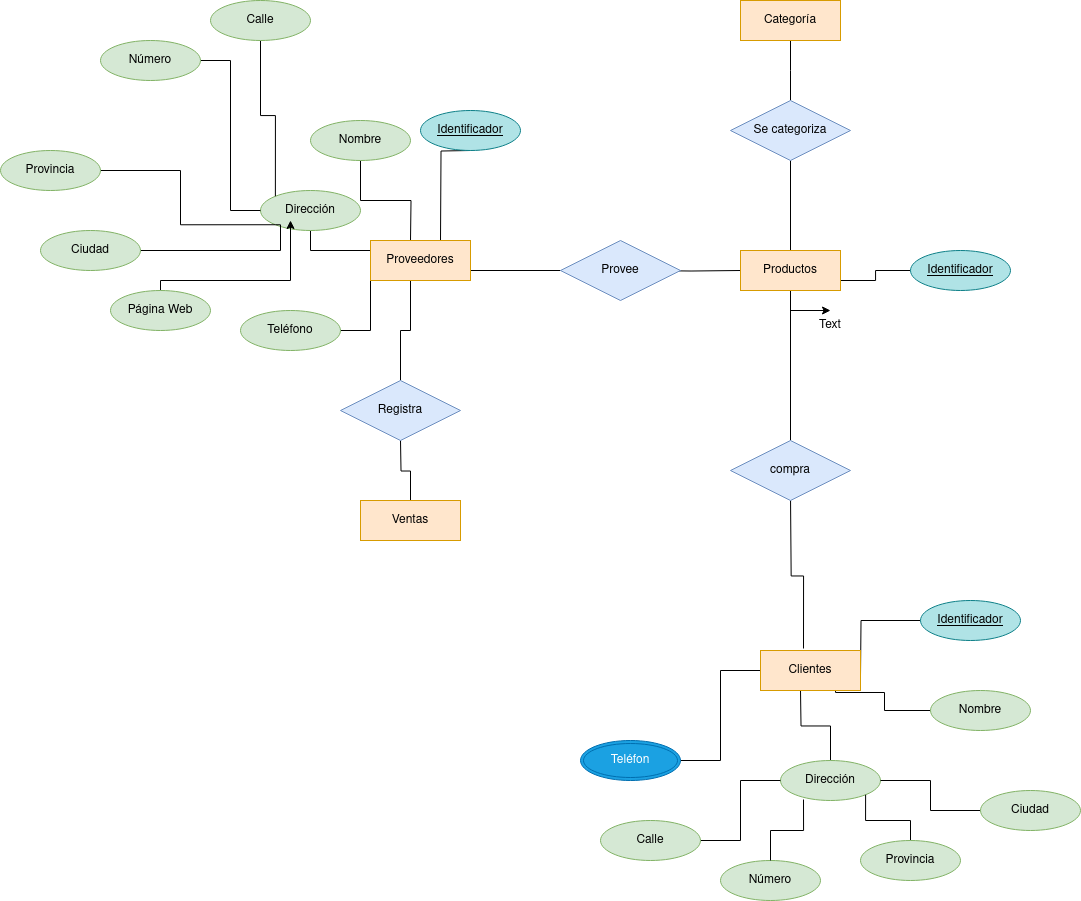

The diagram above was exported from draw.io. Its source (the exported page's mxGraphModel, read from the mxfile embedded in the PNG):
<mxGraphModel dx="2762" dy="1060" grid="1" gridSize="10" guides="1" tooltips="1" connect="1" arrows="1" fold="1" page="1" pageScale="1" pageWidth="850" pageHeight="1100" math="0" shadow="0">
  <root>
    <mxCell id="0" />
    <mxCell id="1" parent="0" />
    <mxCell id="CTreu6BDQbeWm0p-ElBM-7" style="edgeStyle=orthogonalEdgeStyle;rounded=0;orthogonalLoop=1;jettySize=auto;html=1;exitX=1;exitY=0.5;exitDx=0;exitDy=0;endArrow=none;endFill=0;" parent="1" edge="1">
      <mxGeometry relative="1" as="geometry">
        <mxPoint x="300" y="380" as="targetPoint" />
        <mxPoint x="210" y="380" as="sourcePoint" />
      </mxGeometry>
    </mxCell>
    <mxCell id="CTreu6BDQbeWm0p-ElBM-9" style="edgeStyle=orthogonalEdgeStyle;rounded=0;orthogonalLoop=1;jettySize=auto;html=1;exitX=1;exitY=0.5;exitDx=0;exitDy=0;entryX=0;entryY=0.5;entryDx=0;entryDy=0;endArrow=none;endFill=0;" parent="1" target="CTreu6BDQbeWm0p-ElBM-67" edge="1">
      <mxGeometry relative="1" as="geometry">
        <mxPoint x="380" y="380" as="sourcePoint" />
        <mxPoint x="470" y="380.0000000000002" as="targetPoint" />
      </mxGeometry>
    </mxCell>
    <mxCell id="CTreu6BDQbeWm0p-ElBM-11" style="edgeStyle=orthogonalEdgeStyle;rounded=0;orthogonalLoop=1;jettySize=auto;html=1;entryX=0.5;entryY=0;entryDx=0;entryDy=0;endArrow=none;endFill=0;" parent="1" source="CTreu6BDQbeWm0p-ElBM-67" target="CTreu6BDQbeWm0p-ElBM-47" edge="1">
      <mxGeometry relative="1" as="geometry">
        <mxPoint x="530" y="410.0000000000002" as="sourcePoint" />
        <mxPoint x="530" y="530" as="targetPoint" />
      </mxGeometry>
    </mxCell>
    <mxCell id="CTreu6BDQbeWm0p-ElBM-13" style="edgeStyle=orthogonalEdgeStyle;rounded=0;orthogonalLoop=1;jettySize=auto;html=1;entryX=0.43;entryY=-0.05;entryDx=0;entryDy=0;endArrow=none;endFill=0;entryPerimeter=0;" parent="1" target="7wSW77HF3d-peKajaiVc-4" edge="1">
      <mxGeometry relative="1" as="geometry">
        <mxPoint x="530.0588235294119" y="609.9411764705881" as="sourcePoint" />
        <mxPoint x="540" y="740" as="targetPoint" />
      </mxGeometry>
    </mxCell>
    <mxCell id="CTreu6BDQbeWm0p-ElBM-15" style="edgeStyle=orthogonalEdgeStyle;rounded=0;orthogonalLoop=1;jettySize=auto;html=1;entryX=0.75;entryY=0;entryDx=0;entryDy=0;endArrow=none;endFill=0;" parent="1" edge="1">
      <mxGeometry relative="1" as="geometry">
        <mxPoint x="210" y="260" as="sourcePoint" />
        <mxPoint x="180" y="350" as="targetPoint" />
      </mxGeometry>
    </mxCell>
    <mxCell id="CTreu6BDQbeWm0p-ElBM-16" value="Text" style="text;html=1;strokeColor=none;fillColor=none;align=center;verticalAlign=middle;whiteSpace=wrap;rounded=0;" parent="1" vertex="1">
      <mxGeometry x="540" y="420" width="60" height="30" as="geometry" />
    </mxCell>
    <mxCell id="CTreu6BDQbeWm0p-ElBM-18" value="Identificador" style="ellipse;whiteSpace=wrap;html=1;align=center;fontStyle=4;fillColor=#b0e3e6;strokeColor=#0e8088;" parent="1" vertex="1">
      <mxGeometry x="160" y="220" width="100" height="40" as="geometry" />
    </mxCell>
    <mxCell id="CTreu6BDQbeWm0p-ElBM-20" style="edgeStyle=orthogonalEdgeStyle;rounded=0;orthogonalLoop=1;jettySize=auto;html=1;entryX=1;entryY=0.75;entryDx=0;entryDy=0;endArrow=none;endFill=0;" parent="1" source="CTreu6BDQbeWm0p-ElBM-19" edge="1">
      <mxGeometry relative="1" as="geometry">
        <mxPoint x="600" y="785" as="targetPoint" />
      </mxGeometry>
    </mxCell>
    <mxCell id="CTreu6BDQbeWm0p-ElBM-19" value="Identificador" style="ellipse;whiteSpace=wrap;html=1;align=center;fontStyle=4;fillColor=#b0e3e6;strokeColor=#0e8088;" parent="1" vertex="1">
      <mxGeometry x="660" y="710" width="100" height="40" as="geometry" />
    </mxCell>
    <mxCell id="CTreu6BDQbeWm0p-ElBM-22" style="edgeStyle=orthogonalEdgeStyle;rounded=0;orthogonalLoop=1;jettySize=auto;html=1;entryX=1;entryY=0.75;entryDx=0;entryDy=0;endArrow=none;endFill=0;" parent="1" source="CTreu6BDQbeWm0p-ElBM-21" target="CTreu6BDQbeWm0p-ElBM-67" edge="1">
      <mxGeometry relative="1" as="geometry">
        <mxPoint x="590" y="395.0000000000002" as="targetPoint" />
      </mxGeometry>
    </mxCell>
    <mxCell id="CTreu6BDQbeWm0p-ElBM-21" value="Identificador" style="ellipse;whiteSpace=wrap;html=1;align=center;fontStyle=4;fillColor=#b0e3e6;strokeColor=#0e8088;" parent="1" vertex="1">
      <mxGeometry x="650" y="360" width="100" height="40" as="geometry" />
    </mxCell>
    <mxCell id="CTreu6BDQbeWm0p-ElBM-24" style="edgeStyle=orthogonalEdgeStyle;rounded=0;orthogonalLoop=1;jettySize=auto;html=1;entryX=0.75;entryY=1;entryDx=0;entryDy=0;endArrow=none;endFill=0;" parent="1" source="CTreu6BDQbeWm0p-ElBM-23" target="7wSW77HF3d-peKajaiVc-4" edge="1">
      <mxGeometry relative="1" as="geometry">
        <mxPoint x="576.96" y="801.02" as="targetPoint" />
        <Array as="points">
          <mxPoint x="624" y="820" />
          <mxPoint x="624" y="802" />
          <mxPoint x="575" y="802" />
        </Array>
      </mxGeometry>
    </mxCell>
    <mxCell id="CTreu6BDQbeWm0p-ElBM-23" value="Nombre" style="ellipse;whiteSpace=wrap;html=1;align=center;fillColor=#d5e8d4;strokeColor=#82b366;" parent="1" vertex="1">
      <mxGeometry x="670" y="800" width="100" height="40" as="geometry" />
    </mxCell>
    <mxCell id="CTreu6BDQbeWm0p-ElBM-26" style="edgeStyle=orthogonalEdgeStyle;rounded=0;orthogonalLoop=1;jettySize=auto;html=1;entryX=0.4;entryY=1;entryDx=0;entryDy=0;endArrow=none;endFill=0;exitX=0.5;exitY=0;exitDx=0;exitDy=0;entryPerimeter=0;" parent="1" source="CTreu6BDQbeWm0p-ElBM-45" target="7wSW77HF3d-peKajaiVc-1" edge="1">
      <mxGeometry relative="1" as="geometry">
        <mxPoint x="140.05882352941182" y="470.05882352941194" as="sourcePoint" />
        <mxPoint x="150" y="410" as="targetPoint" />
      </mxGeometry>
    </mxCell>
    <mxCell id="CTreu6BDQbeWm0p-ElBM-28" style="edgeStyle=orthogonalEdgeStyle;rounded=0;orthogonalLoop=1;jettySize=auto;html=1;entryX=0.5;entryY=1;entryDx=0;entryDy=0;endArrow=none;endFill=0;" parent="1" source="7wSW77HF3d-peKajaiVc-3" edge="1">
      <mxGeometry relative="1" as="geometry">
        <mxPoint x="140" y="550" as="targetPoint" />
        <mxPoint x="150" y="630" as="sourcePoint" />
      </mxGeometry>
    </mxCell>
    <mxCell id="CTreu6BDQbeWm0p-ElBM-30" style="edgeStyle=orthogonalEdgeStyle;rounded=0;orthogonalLoop=1;jettySize=auto;html=1;entryX=0.5;entryY=1;entryDx=0;entryDy=0;endArrow=none;endFill=0;" parent="1" source="CTreu6BDQbeWm0p-ElBM-29" edge="1">
      <mxGeometry relative="1" as="geometry">
        <mxPoint x="540" y="800" as="targetPoint" />
      </mxGeometry>
    </mxCell>
    <mxCell id="CTreu6BDQbeWm0p-ElBM-29" value="Dirección" style="ellipse;whiteSpace=wrap;html=1;align=center;fillColor=#d5e8d4;strokeColor=#82b366;" parent="1" vertex="1">
      <mxGeometry x="520" y="870" width="100" height="40" as="geometry" />
    </mxCell>
    <mxCell id="CTreu6BDQbeWm0p-ElBM-35" style="edgeStyle=orthogonalEdgeStyle;rounded=0;orthogonalLoop=1;jettySize=auto;html=1;entryX=0;entryY=0.5;entryDx=0;entryDy=0;endArrow=none;endFill=0;" parent="1" source="CTreu6BDQbeWm0p-ElBM-31" target="CTreu6BDQbeWm0p-ElBM-29" edge="1">
      <mxGeometry relative="1" as="geometry" />
    </mxCell>
    <mxCell id="CTreu6BDQbeWm0p-ElBM-31" value="Calle" style="ellipse;whiteSpace=wrap;html=1;align=center;fillColor=#d5e8d4;strokeColor=#82b366;" parent="1" vertex="1">
      <mxGeometry x="340" y="930" width="100" height="40" as="geometry" />
    </mxCell>
    <mxCell id="CTreu6BDQbeWm0p-ElBM-32" value="Número" style="ellipse;whiteSpace=wrap;html=1;align=center;fillColor=#d5e8d4;strokeColor=#82b366;" parent="1" vertex="1">
      <mxGeometry x="460" y="970" width="100" height="40" as="geometry" />
    </mxCell>
    <mxCell id="CTreu6BDQbeWm0p-ElBM-37" style="edgeStyle=orthogonalEdgeStyle;rounded=0;orthogonalLoop=1;jettySize=auto;html=1;entryX=1;entryY=1;entryDx=0;entryDy=0;endArrow=none;endFill=0;" parent="1" source="CTreu6BDQbeWm0p-ElBM-33" target="CTreu6BDQbeWm0p-ElBM-29" edge="1">
      <mxGeometry relative="1" as="geometry" />
    </mxCell>
    <mxCell id="CTreu6BDQbeWm0p-ElBM-33" value="Provincia" style="ellipse;whiteSpace=wrap;html=1;align=center;fillColor=#d5e8d4;strokeColor=#82b366;" parent="1" vertex="1">
      <mxGeometry x="600" y="950" width="100" height="40" as="geometry" />
    </mxCell>
    <mxCell id="CTreu6BDQbeWm0p-ElBM-38" style="edgeStyle=orthogonalEdgeStyle;rounded=0;orthogonalLoop=1;jettySize=auto;html=1;entryX=1;entryY=0.5;entryDx=0;entryDy=0;endArrow=none;endFill=0;" parent="1" source="CTreu6BDQbeWm0p-ElBM-34" target="CTreu6BDQbeWm0p-ElBM-29" edge="1">
      <mxGeometry relative="1" as="geometry" />
    </mxCell>
    <mxCell id="CTreu6BDQbeWm0p-ElBM-34" value="Ciudad" style="ellipse;whiteSpace=wrap;html=1;align=center;fillColor=#d5e8d4;strokeColor=#82b366;" parent="1" vertex="1">
      <mxGeometry x="720" y="900" width="100" height="40" as="geometry" />
    </mxCell>
    <mxCell id="CTreu6BDQbeWm0p-ElBM-36" style="edgeStyle=orthogonalEdgeStyle;rounded=0;orthogonalLoop=1;jettySize=auto;html=1;entryX=0.23;entryY=0.975;entryDx=0;entryDy=0;entryPerimeter=0;endArrow=none;endFill=0;" parent="1" source="CTreu6BDQbeWm0p-ElBM-32" target="CTreu6BDQbeWm0p-ElBM-29" edge="1">
      <mxGeometry relative="1" as="geometry" />
    </mxCell>
    <mxCell id="CTreu6BDQbeWm0p-ElBM-41" style="edgeStyle=orthogonalEdgeStyle;rounded=0;orthogonalLoop=1;jettySize=auto;html=1;endArrow=none;endFill=0;" parent="1" source="CTreu6BDQbeWm0p-ElBM-40" edge="1">
      <mxGeometry relative="1" as="geometry">
        <mxPoint x="150" y="350" as="targetPoint" />
      </mxGeometry>
    </mxCell>
    <mxCell id="CTreu6BDQbeWm0p-ElBM-40" value="Nombre" style="ellipse;whiteSpace=wrap;html=1;align=center;fillColor=#d5e8d4;strokeColor=#82b366;" parent="1" vertex="1">
      <mxGeometry x="50" y="230" width="100" height="40" as="geometry" />
    </mxCell>
    <mxCell id="CTreu6BDQbeWm0p-ElBM-44" style="edgeStyle=orthogonalEdgeStyle;rounded=0;orthogonalLoop=1;jettySize=auto;html=1;entryX=0;entryY=0.25;entryDx=0;entryDy=0;endArrow=none;endFill=0;" parent="1" source="CTreu6BDQbeWm0p-ElBM-43" target="7wSW77HF3d-peKajaiVc-1" edge="1">
      <mxGeometry relative="1" as="geometry">
        <mxPoint x="90" y="365" as="targetPoint" />
        <Array as="points">
          <mxPoint x="50" y="360" />
        </Array>
      </mxGeometry>
    </mxCell>
    <mxCell id="CTreu6BDQbeWm0p-ElBM-43" value="Dirección" style="ellipse;whiteSpace=wrap;html=1;align=center;fillColor=#d5e8d4;strokeColor=#82b366;" parent="1" vertex="1">
      <mxGeometry y="300" width="100" height="40" as="geometry" />
    </mxCell>
    <mxCell id="CTreu6BDQbeWm0p-ElBM-45" value="Registra" style="shape=rhombus;perimeter=rhombusPerimeter;whiteSpace=wrap;html=1;align=center;fillColor=#dae8fc;strokeColor=#6c8ebf;" parent="1" vertex="1">
      <mxGeometry x="80" y="490" width="120" height="60" as="geometry" />
    </mxCell>
    <mxCell id="CTreu6BDQbeWm0p-ElBM-46" value="Provee" style="shape=rhombus;perimeter=rhombusPerimeter;whiteSpace=wrap;html=1;align=center;fillColor=#dae8fc;strokeColor=#6c8ebf;" parent="1" vertex="1">
      <mxGeometry x="300" y="350" width="120" height="60" as="geometry" />
    </mxCell>
    <mxCell id="CTreu6BDQbeWm0p-ElBM-47" value="compra" style="shape=rhombus;perimeter=rhombusPerimeter;whiteSpace=wrap;html=1;align=center;fillColor=#dae8fc;strokeColor=#6c8ebf;" parent="1" vertex="1">
      <mxGeometry x="470" y="550" width="120" height="60" as="geometry" />
    </mxCell>
    <mxCell id="CTreu6BDQbeWm0p-ElBM-49" style="edgeStyle=orthogonalEdgeStyle;rounded=0;orthogonalLoop=1;jettySize=auto;html=1;endArrow=none;endFill=0;entryX=0;entryY=1;entryDx=0;entryDy=0;" parent="1" source="CTreu6BDQbeWm0p-ElBM-48" target="7wSW77HF3d-peKajaiVc-1" edge="1">
      <mxGeometry relative="1" as="geometry">
        <mxPoint x="99.96000000000004" y="410" as="targetPoint" />
      </mxGeometry>
    </mxCell>
    <mxCell id="CTreu6BDQbeWm0p-ElBM-48" value="Teléfono" style="ellipse;whiteSpace=wrap;html=1;align=center;fillColor=#d5e8d4;strokeColor=#82b366;" parent="1" vertex="1">
      <mxGeometry x="-20" y="420" width="100" height="40" as="geometry" />
    </mxCell>
    <mxCell id="CTreu6BDQbeWm0p-ElBM-52" style="edgeStyle=orthogonalEdgeStyle;rounded=0;orthogonalLoop=1;jettySize=auto;html=1;entryX=0;entryY=0.5;entryDx=0;entryDy=0;endArrow=none;endFill=0;" parent="1" source="CTreu6BDQbeWm0p-ElBM-51" target="7wSW77HF3d-peKajaiVc-4" edge="1">
      <mxGeometry relative="1" as="geometry">
        <mxPoint x="480" y="770" as="targetPoint" />
      </mxGeometry>
    </mxCell>
    <mxCell id="CTreu6BDQbeWm0p-ElBM-51" value="Teléfon" style="ellipse;shape=doubleEllipse;margin=3;whiteSpace=wrap;html=1;align=center;fillColor=#1ba1e2;fontColor=#ffffff;strokeColor=#006EAF;" parent="1" vertex="1">
      <mxGeometry x="320" y="850" width="100" height="40" as="geometry" />
    </mxCell>
    <mxCell id="CTreu6BDQbeWm0p-ElBM-54" style="edgeStyle=orthogonalEdgeStyle;rounded=0;orthogonalLoop=1;jettySize=auto;html=1;entryX=0;entryY=0;entryDx=0;entryDy=0;endArrow=none;endFill=0;" parent="1" source="CTreu6BDQbeWm0p-ElBM-53" target="CTreu6BDQbeWm0p-ElBM-43" edge="1">
      <mxGeometry relative="1" as="geometry" />
    </mxCell>
    <mxCell id="CTreu6BDQbeWm0p-ElBM-53" value="&lt;div&gt;Calle&lt;/div&gt;" style="ellipse;whiteSpace=wrap;html=1;align=center;fillColor=#d5e8d4;strokeColor=#82b366;" parent="1" vertex="1">
      <mxGeometry x="-50" y="110" width="100" height="40" as="geometry" />
    </mxCell>
    <mxCell id="CTreu6BDQbeWm0p-ElBM-56" style="edgeStyle=orthogonalEdgeStyle;rounded=0;orthogonalLoop=1;jettySize=auto;html=1;entryX=0;entryY=0.5;entryDx=0;entryDy=0;endArrow=none;endFill=0;" parent="1" source="CTreu6BDQbeWm0p-ElBM-55" target="CTreu6BDQbeWm0p-ElBM-43" edge="1">
      <mxGeometry relative="1" as="geometry">
        <mxPoint x="-10" y="310" as="targetPoint" />
      </mxGeometry>
    </mxCell>
    <mxCell id="CTreu6BDQbeWm0p-ElBM-55" value="Número" style="ellipse;whiteSpace=wrap;html=1;align=center;fillColor=#d5e8d4;strokeColor=#82b366;" parent="1" vertex="1">
      <mxGeometry x="-160" y="150" width="100" height="40" as="geometry" />
    </mxCell>
    <mxCell id="CTreu6BDQbeWm0p-ElBM-58" style="edgeStyle=orthogonalEdgeStyle;rounded=0;orthogonalLoop=1;jettySize=auto;html=1;entryX=0;entryY=1;entryDx=0;entryDy=0;endArrow=none;endFill=0;" parent="1" source="CTreu6BDQbeWm0p-ElBM-57" target="CTreu6BDQbeWm0p-ElBM-43" edge="1">
      <mxGeometry relative="1" as="geometry" />
    </mxCell>
    <mxCell id="CTreu6BDQbeWm0p-ElBM-57" value="Provincia" style="ellipse;whiteSpace=wrap;html=1;align=center;fillColor=#d5e8d4;strokeColor=#82b366;" parent="1" vertex="1">
      <mxGeometry x="-260" y="260" width="100" height="40" as="geometry" />
    </mxCell>
    <mxCell id="CTreu6BDQbeWm0p-ElBM-60" style="edgeStyle=orthogonalEdgeStyle;rounded=0;orthogonalLoop=1;jettySize=auto;html=1;entryX=0;entryY=1;entryDx=0;entryDy=0;endArrow=none;endFill=0;" parent="1" source="CTreu6BDQbeWm0p-ElBM-59" target="CTreu6BDQbeWm0p-ElBM-43" edge="1">
      <mxGeometry relative="1" as="geometry">
        <Array as="points">
          <mxPoint x="20" y="360" />
          <mxPoint x="20" y="334" />
        </Array>
      </mxGeometry>
    </mxCell>
    <mxCell id="CTreu6BDQbeWm0p-ElBM-59" value="Ciudad" style="ellipse;whiteSpace=wrap;html=1;align=center;fillColor=#d5e8d4;strokeColor=#82b366;" parent="1" vertex="1">
      <mxGeometry x="-220" y="340" width="100" height="40" as="geometry" />
    </mxCell>
    <mxCell id="CTreu6BDQbeWm0p-ElBM-62" style="edgeStyle=orthogonalEdgeStyle;rounded=0;orthogonalLoop=1;jettySize=auto;html=1;" parent="1" source="CTreu6BDQbeWm0p-ElBM-61" edge="1">
      <mxGeometry relative="1" as="geometry">
        <mxPoint x="30" y="330.0000000000002" as="targetPoint" />
        <Array as="points">
          <mxPoint x="-100" y="390" />
          <mxPoint x="30" y="390" />
        </Array>
      </mxGeometry>
    </mxCell>
    <mxCell id="CTreu6BDQbeWm0p-ElBM-61" value="Página Web" style="ellipse;whiteSpace=wrap;html=1;align=center;fillColor=#d5e8d4;strokeColor=#82b366;" parent="1" vertex="1">
      <mxGeometry x="-150" y="400" width="100" height="40" as="geometry" />
    </mxCell>
    <mxCell id="CTreu6BDQbeWm0p-ElBM-64" style="edgeStyle=orthogonalEdgeStyle;rounded=0;orthogonalLoop=1;jettySize=auto;html=1;endArrow=none;endFill=0;" parent="1" source="CTreu6BDQbeWm0p-ElBM-63" edge="1">
      <mxGeometry relative="1" as="geometry">
        <mxPoint x="530" y="210" as="targetPoint" />
      </mxGeometry>
    </mxCell>
    <mxCell id="CTreu6BDQbeWm0p-ElBM-63" value="Categoría" style="whiteSpace=wrap;html=1;align=center;fillColor=#ffe6cc;strokeColor=#d79b00;" parent="1" vertex="1">
      <mxGeometry x="480" y="110" width="100" height="40" as="geometry" />
    </mxCell>
    <mxCell id="CTreu6BDQbeWm0p-ElBM-66" style="edgeStyle=orthogonalEdgeStyle;rounded=0;orthogonalLoop=1;jettySize=auto;html=1;endArrow=none;endFill=0;" parent="1" source="CTreu6BDQbeWm0p-ElBM-65" target="CTreu6BDQbeWm0p-ElBM-67" edge="1">
      <mxGeometry relative="1" as="geometry">
        <mxPoint x="530" y="350.0000000000002" as="targetPoint" />
      </mxGeometry>
    </mxCell>
    <mxCell id="CTreu6BDQbeWm0p-ElBM-65" value="Se categoriza" style="shape=rhombus;perimeter=rhombusPerimeter;whiteSpace=wrap;html=1;align=center;fillColor=#dae8fc;strokeColor=#6c8ebf;" parent="1" vertex="1">
      <mxGeometry x="470" y="210" width="120" height="60" as="geometry" />
    </mxCell>
    <mxCell id="CTreu6BDQbeWm0p-ElBM-68" value="" style="edgeStyle=orthogonalEdgeStyle;rounded=0;orthogonalLoop=1;jettySize=auto;html=1;" parent="1" source="CTreu6BDQbeWm0p-ElBM-67" target="CTreu6BDQbeWm0p-ElBM-16" edge="1">
      <mxGeometry relative="1" as="geometry" />
    </mxCell>
    <mxCell id="CTreu6BDQbeWm0p-ElBM-67" value="Productos" style="whiteSpace=wrap;html=1;align=center;fillColor=#ffe6cc;strokeColor=#d79b00;" parent="1" vertex="1">
      <mxGeometry x="480" y="360" width="100" height="40" as="geometry" />
    </mxCell>
    <mxCell id="7wSW77HF3d-peKajaiVc-1" value="Proveedores" style="whiteSpace=wrap;html=1;align=center;fillColor=#ffe6cc;strokeColor=#d79b00;" vertex="1" parent="1">
      <mxGeometry x="110" y="350" width="100" height="40" as="geometry" />
    </mxCell>
    <mxCell id="7wSW77HF3d-peKajaiVc-3" value="Ventas" style="whiteSpace=wrap;html=1;align=center;fillColor=#ffe6cc;strokeColor=#d79b00;" vertex="1" parent="1">
      <mxGeometry x="100" y="610" width="100" height="40" as="geometry" />
    </mxCell>
    <mxCell id="7wSW77HF3d-peKajaiVc-4" value="Clientes" style="whiteSpace=wrap;html=1;align=center;fillColor=#ffe6cc;strokeColor=#d79b00;" vertex="1" parent="1">
      <mxGeometry x="500" y="760" width="100" height="40" as="geometry" />
    </mxCell>
  </root>
</mxGraphModel>